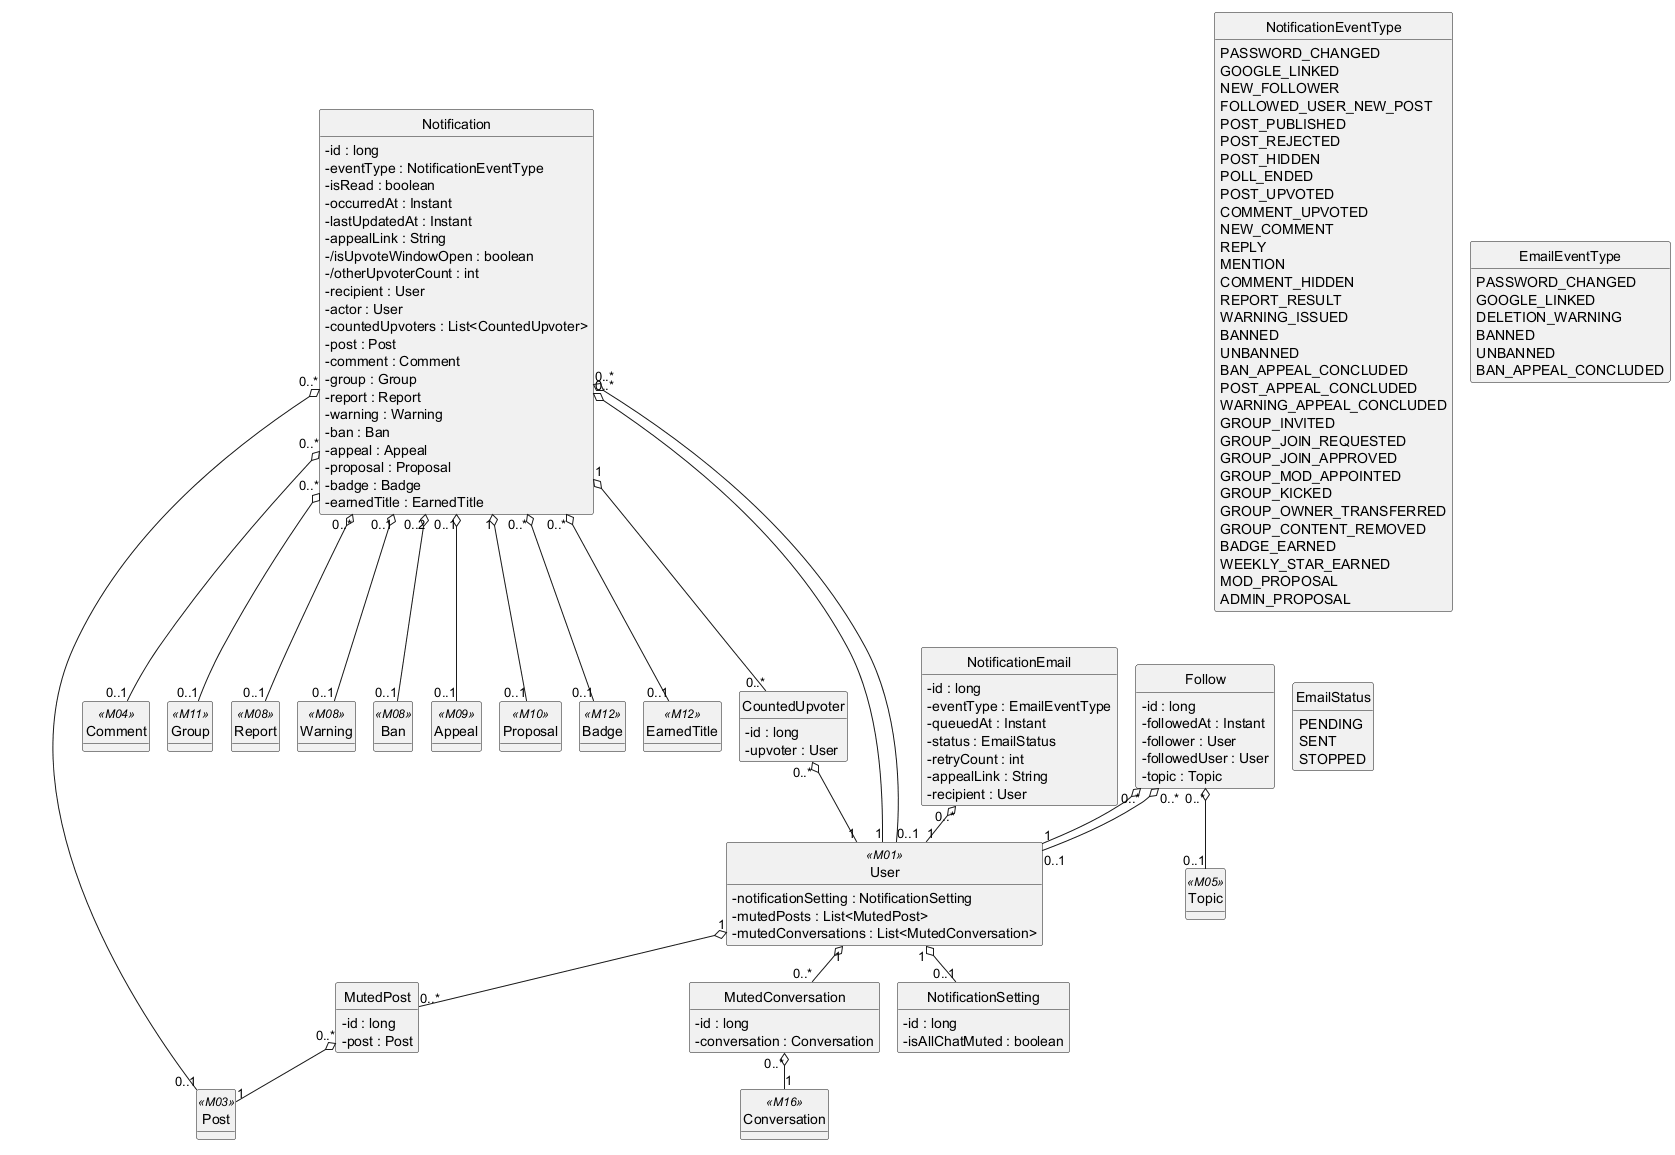

The diagram above was rendered by PlantUML. Its source (embedded in the PNG):
@startuml
!pragma layout smetana
hide circle
hide methods
skinparam classAttributeIconSize 0

class Notification {
  -id : long
  -eventType : NotificationEventType
  -isRead : boolean
  -occurredAt : Instant
  -lastUpdatedAt : Instant
  -appealLink : String
  -/isUpvoteWindowOpen : boolean
  -/otherUpvoterCount : int
  -recipient : User
  -actor : User
  -countedUpvoters : List<CountedUpvoter>
  -post : Post
  -comment : Comment
  -group : Group
  -report : Report
  -warning : Warning
  -ban : Ban
  -appeal : Appeal
  -proposal : Proposal
  -badge : Badge
  -earnedTitle : EarnedTitle
}
class Follow {
  -id : long
  -followedAt : Instant
  -follower : User
  -followedUser : User
  -topic : Topic
}
class NotificationEmail {
  -id : long
  -eventType : EmailEventType
  -queuedAt : Instant
  -status : EmailStatus
  -retryCount : int
  -appealLink : String
  -recipient : User
}
class NotificationSetting {
  -id : long
  -isAllChatMuted : boolean
}
class CountedUpvoter {
  -id : long
  -upvoter : User
}
class MutedPost {
  -id : long
  -post : Post
}
class MutedConversation {
  -id : long
  -conversation : Conversation
}
class User <<M01>> {
  -notificationSetting : NotificationSetting
  -mutedPosts : List<MutedPost>
  -mutedConversations : List<MutedConversation>
}
class Topic <<M05>> {
}
class Post <<M03>> {
}
class Comment <<M04>> {
}
class Group <<M11>> {
}
class Report <<M08>> {
}
class Warning <<M08>> {
}
class Ban <<M08>> {
}
class Appeal <<M09>> {
}
class Proposal <<M10>> {
}
class Badge <<M12>> {
}
class EarnedTitle <<M12>> {
}
class Conversation <<M16>> {
}
enum NotificationEventType {
  PASSWORD_CHANGED
  GOOGLE_LINKED
  NEW_FOLLOWER
  FOLLOWED_USER_NEW_POST
  POST_PUBLISHED
  POST_REJECTED
  POST_HIDDEN
  POLL_ENDED
  POST_UPVOTED
  COMMENT_UPVOTED
  NEW_COMMENT
  REPLY
  MENTION
  COMMENT_HIDDEN
  REPORT_RESULT
  WARNING_ISSUED
  BANNED
  UNBANNED
  BAN_APPEAL_CONCLUDED
  POST_APPEAL_CONCLUDED
  WARNING_APPEAL_CONCLUDED
  GROUP_INVITED
  GROUP_JOIN_REQUESTED
  GROUP_JOIN_APPROVED
  GROUP_MOD_APPOINTED
  GROUP_KICKED
  GROUP_OWNER_TRANSFERRED
  GROUP_CONTENT_REMOVED
  BADGE_EARNED
  WEEKLY_STAR_EARNED
  MOD_PROPOSAL
  ADMIN_PROPOSAL
}
enum EmailEventType {
  PASSWORD_CHANGED
  GOOGLE_LINKED
  DELETION_WARNING
  BANNED
  UNBANNED
  BAN_APPEAL_CONCLUDED
}
enum EmailStatus {
  PENDING
  SENT
  STOPPED
}

Notification "0..*" o-- "1" User
Notification "0..*" o-- "0..1" User
Notification "1" o-- "0..*" CountedUpvoter
CountedUpvoter "0..*" o-- "1" User
Notification "0..*" o-- "0..1" Post
Notification "0..*" o-- "0..1" Comment
Notification "0..*" o-- "0..1" Group
Notification "0..*" o-- "0..1" Report
Notification "0..1" o-- "0..1" Warning
Notification "0..2" o-- "0..1" Ban
Notification "0..1" o-- "0..1" Appeal
Notification "1" o-- "0..1" Proposal
Notification "0..*" o-- "0..1" Badge
Notification "0..*" o-- "0..1" EarnedTitle
Follow "0..*" o-- "1" User
Follow "0..*" o-- "0..1" User
Follow "0..*" o-- "0..1" Topic
NotificationEmail "0..*" o-- "1" User
User "1" o-- "0..1" NotificationSetting
User "1" o-- "0..*" MutedPost
MutedPost "0..*" o-- "1" Post
User "1" o-- "0..*" MutedConversation
MutedConversation "0..*" o-- "1" Conversation

@enduml